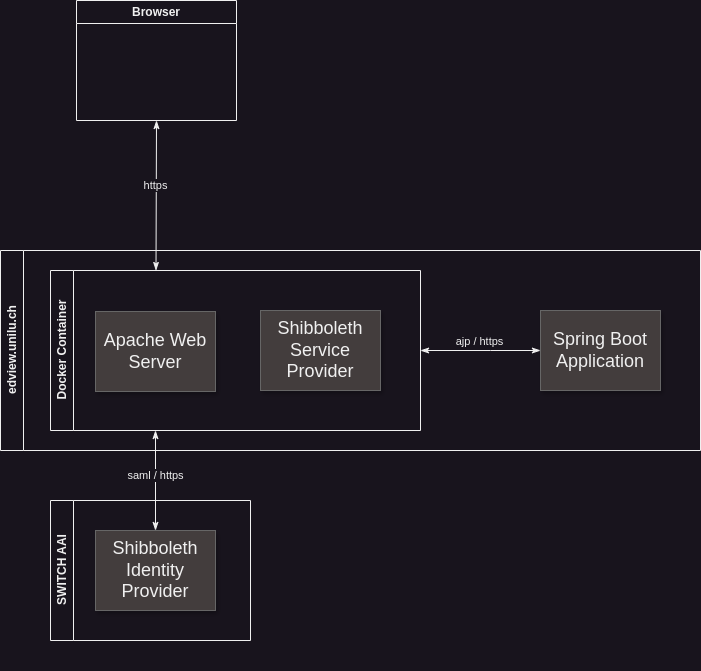

The diagram above was exported from draw.io. Its source (the exported page's mxGraphModel, read from the mxfile embedded in the PNG):
<mxGraphModel dx="1165" dy="768" grid="1" gridSize="10" guides="1" tooltips="1" connect="1" arrows="1" fold="1" page="1" pageScale="1.5" pageWidth="1169" pageHeight="826" background="none" math="0" shadow="0">
  <root>
    <mxCell id="0" style=";html=1;" />
    <mxCell id="1" style=";html=1;" parent="0" />
    <mxCell id="3a17f1ce550125da-9" value="Shibboleth Service Provider" style="whiteSpace=wrap;html=1;shadow=1;fontSize=18;fillColor=#433D3D;strokeColor=#666666;" parent="1" vertex="1">
      <mxGeometry x="520" y="410" width="120" height="80" as="geometry" />
    </mxCell>
    <mxCell id="3a17f1ce550125da-26" style="edgeStyle=elbowEdgeStyle;rounded=0;html=1;startArrow=classicThin;startFill=1;jettySize=auto;orthogonalLoop=1;fontSize=18;endArrow=classicThin;endFill=1;exitX=0.5;exitY=0;exitDx=0;exitDy=0;" parent="1" source="3a17f1ce550125da-8" edge="1">
      <mxGeometry relative="1" as="geometry">
        <mxPoint x="421" y="630" as="sourcePoint" />
        <mxPoint x="415" y="530" as="targetPoint" />
        <Array as="points">
          <mxPoint x="415" y="550" />
        </Array>
      </mxGeometry>
    </mxCell>
    <mxCell id="N-nf-0B1seHdFH5EAekI-2" value="Spring Boot Application" style="whiteSpace=wrap;html=1;shadow=1;fontSize=18;fillColor=#433D3D;strokeColor=#666666;" parent="1" vertex="1">
      <mxGeometry x="800" y="410" width="120" height="80" as="geometry" />
    </mxCell>
    <mxCell id="N-nf-0B1seHdFH5EAekI-3" value="Browser" style="swimlane;whiteSpace=wrap;html=1;" parent="1" vertex="1">
      <mxGeometry x="336" y="100" width="160" height="120" as="geometry" />
    </mxCell>
    <mxCell id="N-nf-0B1seHdFH5EAekI-10" value="Docker Container" style="swimlane;horizontal=0;whiteSpace=wrap;html=1;" parent="1" vertex="1">
      <mxGeometry x="310" y="370" width="370" height="160" as="geometry" />
    </mxCell>
    <mxCell id="N-nf-0B1seHdFH5EAekI-12" style="edgeStyle=elbowEdgeStyle;rounded=0;html=1;startArrow=classicThin;startFill=1;jettySize=auto;orthogonalLoop=1;fontSize=18;endArrow=classicThin;endFill=1;" parent="1" edge="1">
      <mxGeometry relative="1" as="geometry">
        <mxPoint x="800" y="450" as="sourcePoint" />
        <mxPoint x="680" y="450" as="targetPoint" />
        <Array as="points">
          <mxPoint x="750" y="460" />
          <mxPoint x="1115" y="864" />
        </Array>
      </mxGeometry>
    </mxCell>
    <mxCell id="N-nf-0B1seHdFH5EAekI-14" value="ajp / https" style="edgeLabel;html=1;align=center;verticalAlign=middle;resizable=0;points=[];" parent="N-nf-0B1seHdFH5EAekI-12" vertex="1" connectable="0">
      <mxGeometry x="0.4667" y="-3" relative="1" as="geometry">
        <mxPoint x="26" y="-7" as="offset" />
      </mxGeometry>
    </mxCell>
    <mxCell id="N-nf-0B1seHdFH5EAekI-15" style="edgeStyle=elbowEdgeStyle;rounded=0;html=1;startArrow=classicThin;startFill=1;jettySize=auto;orthogonalLoop=1;fontSize=18;endArrow=classicThin;endFill=1;" parent="1" edge="1">
      <mxGeometry relative="1" as="geometry">
        <mxPoint x="416" y="220" as="sourcePoint" />
        <mxPoint x="415" y="370" as="targetPoint" />
        <Array as="points">
          <mxPoint x="415.5" y="400" />
          <mxPoint x="558.5" y="774" />
        </Array>
      </mxGeometry>
    </mxCell>
    <mxCell id="N-nf-0B1seHdFH5EAekI-20" value="saml / https" style="edgeLabel;html=1;align=center;verticalAlign=middle;resizable=0;points=[];" parent="1" vertex="1" connectable="0">
      <mxGeometry x="490" y="770" as="geometry">
        <mxPoint x="-76" y="-196" as="offset" />
      </mxGeometry>
    </mxCell>
    <mxCell id="N-nf-0B1seHdFH5EAekI-21" value="https" style="edgeLabel;html=1;align=center;verticalAlign=middle;resizable=0;points=[];" parent="1" vertex="1" connectable="0">
      <mxGeometry x="490" y="480" as="geometry">
        <mxPoint x="-76" y="-196" as="offset" />
      </mxGeometry>
    </mxCell>
    <mxCell id="3XaaPXTU7xvzBTpcXIFb-1" value="edview.unilu.ch" style="swimlane;horizontal=0;whiteSpace=wrap;html=1;" parent="1" vertex="1">
      <mxGeometry x="260" y="350" width="700" height="200" as="geometry" />
    </mxCell>
    <mxCell id="N-nf-0B1seHdFH5EAekI-1" value="Apache Web Server" style="whiteSpace=wrap;html=1;shadow=1;fontSize=18;fillColor=#433D3D;strokeColor=#666666;gradientColor=none;" parent="3XaaPXTU7xvzBTpcXIFb-1" vertex="1">
      <mxGeometry x="95" y="61" width="120" height="80" as="geometry" />
    </mxCell>
    <mxCell id="3XaaPXTU7xvzBTpcXIFb-2" value="SWITCH AAI" style="swimlane;horizontal=0;whiteSpace=wrap;html=1;" parent="1" vertex="1">
      <mxGeometry x="310" y="600" width="200" height="140" as="geometry" />
    </mxCell>
    <mxCell id="3a17f1ce550125da-8" value="Shibboleth Identity Provider" style="whiteSpace=wrap;html=1;shadow=1;fontSize=18;fillColor=#433D3D;strokeColor=#666666;" parent="3XaaPXTU7xvzBTpcXIFb-2" vertex="1">
      <mxGeometry x="45" y="30" width="120" height="80" as="geometry" />
    </mxCell>
  </root>
</mxGraphModel>